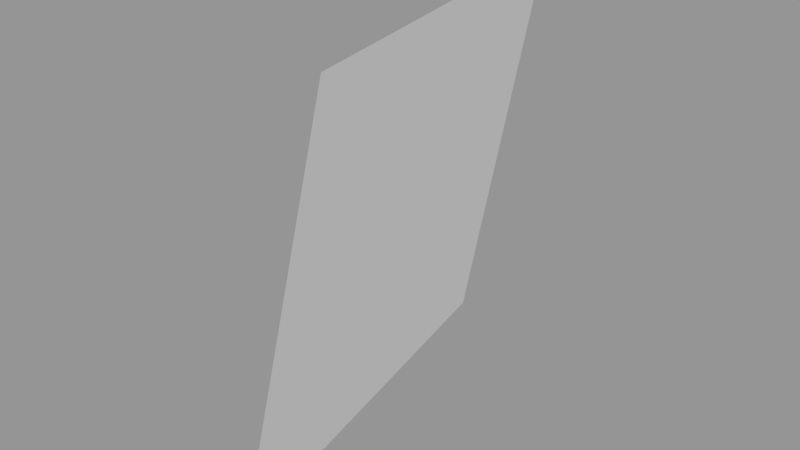 # Source: Surface058.blend  (saved by Blender 2.79.0; exported with 4.5.12 LTS)
import bpy
from mathutils import Matrix  # noqa: F401  (used for matrix-valued properties, if any)

bpy.ops.wm.read_factory_settings(use_empty=True)
scene = bpy.context.scene
scene.name = 'Scene'

# ---- collections
col_collection_1 = bpy.data.collections.new('Collection 1'); scene.collection.children.link(col_collection_1)

# ---- meshes
me_sphere_064 = bpy.data.meshes.new('Sphere.064')
me_sphere_064.from_pydata([(-0.8536, -0.3536, 0.3827), (-0.9239, -0.3827, -4.371e-08), (-0.9239, 5.181e-07, 0.3827), (-1.0, 6.075e-07, -4.371e-08)], [], [(1, 0, 2, 3)])
_ca = me_sphere_064.color_attributes.new('Col', 'BYTE_COLOR', 'CORNER')
_ca.data.foreach_set('color', [1.0, 1.0, 1.0, 1.0, 1.0, 1.0, 1.0, 1.0, 1.0, 1.0, 1.0, 1.0, 1.0, 1.0, 1.0, 1.0])
me_sphere_064.use_remesh_preserve_volume = False
me_sphere_064.use_remesh_preserve_attributes = False
me_sphere_064.use_mirror_vertex_groups = False
me_sphere_064.update()

# ---- objects
ob_surface058 = bpy.data.objects.new('Surface058', me_sphere_064)

# ---- transforms, parenting, visibility, modifiers, constraints
ob_surface058.location = (0.0, 0.0, 0.0)
ob_surface058.scale = (1e+04, 1e+04, 1e+04)
ob_surface058.lineart.crease_threshold = 0.0

# ---- collection membership
col_collection_1.objects.link(ob_surface058)

# ---- scene / render settings (as saved in the file)
scene.frame_start = 1; scene.frame_end = 250; scene.frame_set(1)
scene.render.engine = 'BLENDER_EEVEE_NEXT'
scene.render.resolution_percentage = 50
scene.render.dither_intensity = 0.0
scene.cycles.use_denoising = False
scene.cycles.samples = 128
scene.cycles.sampling_pattern = 'TABULATED_SOBOL'
scene.cycles.use_adaptive_sampling = False
scene.cycles.use_light_tree = False
scene.cycles.blur_glossy = 0.0
scene.cycles.sample_clamp_indirect = 0.0
scene.view_settings.view_transform = 'Standard'
bpy.context.view_layer.update()

# ---- added for rendering (the .blend has no active camera and no usable light): camera, sun + grey world if the file has none
cam_auto = bpy.data.cameras.new('AutoCamera')
cam_auto.lens = 50.0
cam_auto.sensor_width = 36.0
cam_auto.clip_end = 91037.9
ob_auto_camera = bpy.data.objects.new('AutoCamera', cam_auto)
scene.collection.objects.link(ob_auto_camera)
ob_auto_camera.location = (-4080.4, -8138.25, 6063.31)
ob_auto_camera.rotation_euler = (1.09748, -7.21219e-08, 0.694738)
scene.camera = ob_auto_camera
light_auto_sun = bpy.data.lights.new('AutoSun', 'SUN')
light_auto_sun.energy = 3.0
light_auto_sun.angle = 0.0523599
ob_auto_sun = bpy.data.objects.new('AutoSun', light_auto_sun)
scene.collection.objects.link(ob_auto_sun)
ob_auto_sun.rotation_euler = (0.872665, 0.174533, 0.523599)
if scene.world is None:
    world_auto = bpy.data.worlds.new('AutoWorld')
    world_auto.color = (0.3, 0.3, 0.3)
    scene.world = world_auto
bpy.context.view_layer.update()
